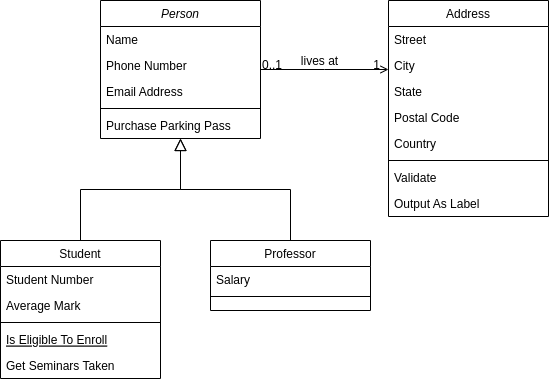

The diagram above was exported from draw.io. Its source (the exported page's mxGraphModel, read from the mxfile embedded in the PNG):
<mxGraphModel dx="1360" dy="843" grid="1" gridSize="10" guides="1" tooltips="1" connect="1" arrows="1" fold="1" page="1" pageScale="1" pageWidth="827" pageHeight="1169" math="0" shadow="0">
  <root>
    <mxCell id="WIyWlLk6GJQsqaUBKTNV-0" />
    <mxCell id="WIyWlLk6GJQsqaUBKTNV-1" parent="WIyWlLk6GJQsqaUBKTNV-0" />
    <mxCell id="zkfFHV4jXpPFQw0GAbJ--0" value="Person" style="swimlane;fontStyle=2;align=center;verticalAlign=top;childLayout=stackLayout;horizontal=1;startSize=26;horizontalStack=0;resizeParent=1;resizeLast=0;collapsible=1;marginBottom=0;rounded=0;shadow=0;strokeWidth=1;" parent="WIyWlLk6GJQsqaUBKTNV-1" vertex="1">
      <mxGeometry x="220" y="120" width="160" height="138" as="geometry">
        <mxRectangle x="230" y="140" width="160" height="26" as="alternateBounds" />
      </mxGeometry>
    </mxCell>
    <mxCell id="zkfFHV4jXpPFQw0GAbJ--1" value="Name" style="text;align=left;verticalAlign=top;spacingLeft=4;spacingRight=4;overflow=hidden;rotatable=0;points=[[0,0.5],[1,0.5]];portConstraint=eastwest;" parent="zkfFHV4jXpPFQw0GAbJ--0" vertex="1">
      <mxGeometry y="26" width="160" height="26" as="geometry" />
    </mxCell>
    <mxCell id="zkfFHV4jXpPFQw0GAbJ--2" value="Phone Number" style="text;align=left;verticalAlign=top;spacingLeft=4;spacingRight=4;overflow=hidden;rotatable=0;points=[[0,0.5],[1,0.5]];portConstraint=eastwest;rounded=0;shadow=0;html=0;" parent="zkfFHV4jXpPFQw0GAbJ--0" vertex="1">
      <mxGeometry y="52" width="160" height="26" as="geometry" />
    </mxCell>
    <mxCell id="zkfFHV4jXpPFQw0GAbJ--3" value="Email Address" style="text;align=left;verticalAlign=top;spacingLeft=4;spacingRight=4;overflow=hidden;rotatable=0;points=[[0,0.5],[1,0.5]];portConstraint=eastwest;rounded=0;shadow=0;html=0;" parent="zkfFHV4jXpPFQw0GAbJ--0" vertex="1">
      <mxGeometry y="78" width="160" height="26" as="geometry" />
    </mxCell>
    <mxCell id="zkfFHV4jXpPFQw0GAbJ--4" value="" style="line;html=1;strokeWidth=1;align=left;verticalAlign=middle;spacingTop=-1;spacingLeft=3;spacingRight=3;rotatable=0;labelPosition=right;points=[];portConstraint=eastwest;" parent="zkfFHV4jXpPFQw0GAbJ--0" vertex="1">
      <mxGeometry y="104" width="160" height="8" as="geometry" />
    </mxCell>
    <mxCell id="zkfFHV4jXpPFQw0GAbJ--5" value="Purchase Parking Pass" style="text;align=left;verticalAlign=top;spacingLeft=4;spacingRight=4;overflow=hidden;rotatable=0;points=[[0,0.5],[1,0.5]];portConstraint=eastwest;" parent="zkfFHV4jXpPFQw0GAbJ--0" vertex="1">
      <mxGeometry y="112" width="160" height="26" as="geometry" />
    </mxCell>
    <mxCell id="zkfFHV4jXpPFQw0GAbJ--6" value="Student" style="swimlane;fontStyle=0;align=center;verticalAlign=top;childLayout=stackLayout;horizontal=1;startSize=26;horizontalStack=0;resizeParent=1;resizeLast=0;collapsible=1;marginBottom=0;rounded=0;shadow=0;strokeWidth=1;" parent="WIyWlLk6GJQsqaUBKTNV-1" vertex="1">
      <mxGeometry x="120" y="360" width="160" height="138" as="geometry">
        <mxRectangle x="130" y="380" width="160" height="26" as="alternateBounds" />
      </mxGeometry>
    </mxCell>
    <mxCell id="zkfFHV4jXpPFQw0GAbJ--7" value="Student Number" style="text;align=left;verticalAlign=top;spacingLeft=4;spacingRight=4;overflow=hidden;rotatable=0;points=[[0,0.5],[1,0.5]];portConstraint=eastwest;" parent="zkfFHV4jXpPFQw0GAbJ--6" vertex="1">
      <mxGeometry y="26" width="160" height="26" as="geometry" />
    </mxCell>
    <mxCell id="zkfFHV4jXpPFQw0GAbJ--8" value="Average Mark" style="text;align=left;verticalAlign=top;spacingLeft=4;spacingRight=4;overflow=hidden;rotatable=0;points=[[0,0.5],[1,0.5]];portConstraint=eastwest;rounded=0;shadow=0;html=0;" parent="zkfFHV4jXpPFQw0GAbJ--6" vertex="1">
      <mxGeometry y="52" width="160" height="26" as="geometry" />
    </mxCell>
    <mxCell id="zkfFHV4jXpPFQw0GAbJ--9" value="" style="line;html=1;strokeWidth=1;align=left;verticalAlign=middle;spacingTop=-1;spacingLeft=3;spacingRight=3;rotatable=0;labelPosition=right;points=[];portConstraint=eastwest;" parent="zkfFHV4jXpPFQw0GAbJ--6" vertex="1">
      <mxGeometry y="78" width="160" height="8" as="geometry" />
    </mxCell>
    <mxCell id="zkfFHV4jXpPFQw0GAbJ--10" value="Is Eligible To Enroll" style="text;align=left;verticalAlign=top;spacingLeft=4;spacingRight=4;overflow=hidden;rotatable=0;points=[[0,0.5],[1,0.5]];portConstraint=eastwest;fontStyle=4" parent="zkfFHV4jXpPFQw0GAbJ--6" vertex="1">
      <mxGeometry y="86" width="160" height="26" as="geometry" />
    </mxCell>
    <mxCell id="zkfFHV4jXpPFQw0GAbJ--11" value="Get Seminars Taken" style="text;align=left;verticalAlign=top;spacingLeft=4;spacingRight=4;overflow=hidden;rotatable=0;points=[[0,0.5],[1,0.5]];portConstraint=eastwest;" parent="zkfFHV4jXpPFQw0GAbJ--6" vertex="1">
      <mxGeometry y="112" width="160" height="26" as="geometry" />
    </mxCell>
    <mxCell id="zkfFHV4jXpPFQw0GAbJ--12" value="" style="endArrow=block;endSize=10;endFill=0;shadow=0;strokeWidth=1;rounded=0;edgeStyle=elbowEdgeStyle;elbow=vertical;" parent="WIyWlLk6GJQsqaUBKTNV-1" source="zkfFHV4jXpPFQw0GAbJ--6" target="zkfFHV4jXpPFQw0GAbJ--0" edge="1">
      <mxGeometry width="160" relative="1" as="geometry">
        <mxPoint x="200" y="203" as="sourcePoint" />
        <mxPoint x="200" y="203" as="targetPoint" />
      </mxGeometry>
    </mxCell>
    <mxCell id="zkfFHV4jXpPFQw0GAbJ--13" value="Professor" style="swimlane;fontStyle=0;align=center;verticalAlign=top;childLayout=stackLayout;horizontal=1;startSize=26;horizontalStack=0;resizeParent=1;resizeLast=0;collapsible=1;marginBottom=0;rounded=0;shadow=0;strokeWidth=1;" parent="WIyWlLk6GJQsqaUBKTNV-1" vertex="1">
      <mxGeometry x="330" y="360" width="160" height="70" as="geometry">
        <mxRectangle x="340" y="380" width="170" height="26" as="alternateBounds" />
      </mxGeometry>
    </mxCell>
    <mxCell id="zkfFHV4jXpPFQw0GAbJ--14" value="Salary" style="text;align=left;verticalAlign=top;spacingLeft=4;spacingRight=4;overflow=hidden;rotatable=0;points=[[0,0.5],[1,0.5]];portConstraint=eastwest;" parent="zkfFHV4jXpPFQw0GAbJ--13" vertex="1">
      <mxGeometry y="26" width="160" height="26" as="geometry" />
    </mxCell>
    <mxCell id="zkfFHV4jXpPFQw0GAbJ--15" value="" style="line;html=1;strokeWidth=1;align=left;verticalAlign=middle;spacingTop=-1;spacingLeft=3;spacingRight=3;rotatable=0;labelPosition=right;points=[];portConstraint=eastwest;" parent="zkfFHV4jXpPFQw0GAbJ--13" vertex="1">
      <mxGeometry y="52" width="160" height="8" as="geometry" />
    </mxCell>
    <mxCell id="zkfFHV4jXpPFQw0GAbJ--16" value="" style="endArrow=block;endSize=10;endFill=0;shadow=0;strokeWidth=1;rounded=0;edgeStyle=elbowEdgeStyle;elbow=vertical;" parent="WIyWlLk6GJQsqaUBKTNV-1" source="zkfFHV4jXpPFQw0GAbJ--13" target="zkfFHV4jXpPFQw0GAbJ--0" edge="1">
      <mxGeometry width="160" relative="1" as="geometry">
        <mxPoint x="210" y="373" as="sourcePoint" />
        <mxPoint x="310" y="271" as="targetPoint" />
      </mxGeometry>
    </mxCell>
    <mxCell id="zkfFHV4jXpPFQw0GAbJ--17" value="Address" style="swimlane;fontStyle=0;align=center;verticalAlign=top;childLayout=stackLayout;horizontal=1;startSize=26;horizontalStack=0;resizeParent=1;resizeLast=0;collapsible=1;marginBottom=0;rounded=0;shadow=0;strokeWidth=1;" parent="WIyWlLk6GJQsqaUBKTNV-1" vertex="1">
      <mxGeometry x="508" y="120" width="160" height="216" as="geometry">
        <mxRectangle x="550" y="140" width="160" height="26" as="alternateBounds" />
      </mxGeometry>
    </mxCell>
    <mxCell id="zkfFHV4jXpPFQw0GAbJ--18" value="Street" style="text;align=left;verticalAlign=top;spacingLeft=4;spacingRight=4;overflow=hidden;rotatable=0;points=[[0,0.5],[1,0.5]];portConstraint=eastwest;" parent="zkfFHV4jXpPFQw0GAbJ--17" vertex="1">
      <mxGeometry y="26" width="160" height="26" as="geometry" />
    </mxCell>
    <mxCell id="zkfFHV4jXpPFQw0GAbJ--19" value="City" style="text;align=left;verticalAlign=top;spacingLeft=4;spacingRight=4;overflow=hidden;rotatable=0;points=[[0,0.5],[1,0.5]];portConstraint=eastwest;rounded=0;shadow=0;html=0;" parent="zkfFHV4jXpPFQw0GAbJ--17" vertex="1">
      <mxGeometry y="52" width="160" height="26" as="geometry" />
    </mxCell>
    <mxCell id="zkfFHV4jXpPFQw0GAbJ--20" value="State" style="text;align=left;verticalAlign=top;spacingLeft=4;spacingRight=4;overflow=hidden;rotatable=0;points=[[0,0.5],[1,0.5]];portConstraint=eastwest;rounded=0;shadow=0;html=0;" parent="zkfFHV4jXpPFQw0GAbJ--17" vertex="1">
      <mxGeometry y="78" width="160" height="26" as="geometry" />
    </mxCell>
    <mxCell id="zkfFHV4jXpPFQw0GAbJ--21" value="Postal Code" style="text;align=left;verticalAlign=top;spacingLeft=4;spacingRight=4;overflow=hidden;rotatable=0;points=[[0,0.5],[1,0.5]];portConstraint=eastwest;rounded=0;shadow=0;html=0;" parent="zkfFHV4jXpPFQw0GAbJ--17" vertex="1">
      <mxGeometry y="104" width="160" height="26" as="geometry" />
    </mxCell>
    <mxCell id="zkfFHV4jXpPFQw0GAbJ--22" value="Country" style="text;align=left;verticalAlign=top;spacingLeft=4;spacingRight=4;overflow=hidden;rotatable=0;points=[[0,0.5],[1,0.5]];portConstraint=eastwest;rounded=0;shadow=0;html=0;" parent="zkfFHV4jXpPFQw0GAbJ--17" vertex="1">
      <mxGeometry y="130" width="160" height="26" as="geometry" />
    </mxCell>
    <mxCell id="zkfFHV4jXpPFQw0GAbJ--23" value="" style="line;html=1;strokeWidth=1;align=left;verticalAlign=middle;spacingTop=-1;spacingLeft=3;spacingRight=3;rotatable=0;labelPosition=right;points=[];portConstraint=eastwest;" parent="zkfFHV4jXpPFQw0GAbJ--17" vertex="1">
      <mxGeometry y="156" width="160" height="8" as="geometry" />
    </mxCell>
    <mxCell id="zkfFHV4jXpPFQw0GAbJ--24" value="Validate" style="text;align=left;verticalAlign=top;spacingLeft=4;spacingRight=4;overflow=hidden;rotatable=0;points=[[0,0.5],[1,0.5]];portConstraint=eastwest;" parent="zkfFHV4jXpPFQw0GAbJ--17" vertex="1">
      <mxGeometry y="164" width="160" height="26" as="geometry" />
    </mxCell>
    <mxCell id="zkfFHV4jXpPFQw0GAbJ--25" value="Output As Label" style="text;align=left;verticalAlign=top;spacingLeft=4;spacingRight=4;overflow=hidden;rotatable=0;points=[[0,0.5],[1,0.5]];portConstraint=eastwest;" parent="zkfFHV4jXpPFQw0GAbJ--17" vertex="1">
      <mxGeometry y="190" width="160" height="26" as="geometry" />
    </mxCell>
    <mxCell id="zkfFHV4jXpPFQw0GAbJ--26" value="" style="endArrow=open;shadow=0;strokeWidth=1;rounded=0;endFill=1;edgeStyle=elbowEdgeStyle;elbow=vertical;" parent="WIyWlLk6GJQsqaUBKTNV-1" source="zkfFHV4jXpPFQw0GAbJ--0" target="zkfFHV4jXpPFQw0GAbJ--17" edge="1">
      <mxGeometry x="0.5" y="41" relative="1" as="geometry">
        <mxPoint x="380" y="192" as="sourcePoint" />
        <mxPoint x="540" y="192" as="targetPoint" />
        <mxPoint x="-40" y="32" as="offset" />
      </mxGeometry>
    </mxCell>
    <mxCell id="zkfFHV4jXpPFQw0GAbJ--27" value="0..1" style="resizable=0;align=left;verticalAlign=bottom;labelBackgroundColor=none;fontSize=12;" parent="zkfFHV4jXpPFQw0GAbJ--26" connectable="0" vertex="1">
      <mxGeometry x="-1" relative="1" as="geometry">
        <mxPoint y="4" as="offset" />
      </mxGeometry>
    </mxCell>
    <mxCell id="zkfFHV4jXpPFQw0GAbJ--28" value="1" style="resizable=0;align=right;verticalAlign=bottom;labelBackgroundColor=none;fontSize=12;" parent="zkfFHV4jXpPFQw0GAbJ--26" connectable="0" vertex="1">
      <mxGeometry x="1" relative="1" as="geometry">
        <mxPoint x="-7" y="4" as="offset" />
      </mxGeometry>
    </mxCell>
    <mxCell id="zkfFHV4jXpPFQw0GAbJ--29" value="lives at" style="text;html=1;resizable=0;points=[];;align=center;verticalAlign=middle;labelBackgroundColor=none;rounded=0;shadow=0;strokeWidth=1;fontSize=12;" parent="zkfFHV4jXpPFQw0GAbJ--26" vertex="1" connectable="0">
      <mxGeometry x="0.5" y="49" relative="1" as="geometry">
        <mxPoint x="-38" y="40" as="offset" />
      </mxGeometry>
    </mxCell>
  </root>
</mxGraphModel>